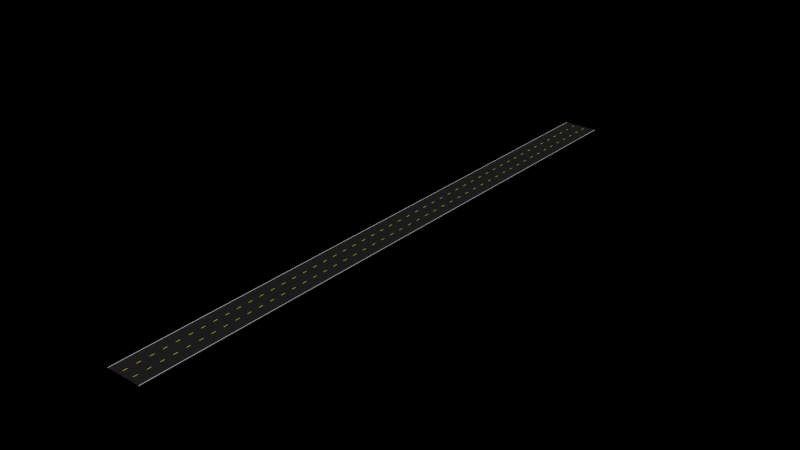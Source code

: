 # Source: Road.blend  (saved by Blender 3.0.42; exported with 4.5.12 LTS)
import bpy
from mathutils import Matrix  # noqa: F401  (used for matrix-valued properties, if any)

bpy.ops.wm.read_factory_settings(use_empty=True)
scene = bpy.context.scene
scene.name = 'Scene'

# ---- materials (node trees are filled in below, after node groups)
mat_material = bpy.data.materials.new('Material')
mat_material_002 = bpy.data.materials.new('Material.002')
mat_material_003 = bpy.data.materials.new('Material.003')

# ---- material node trees
mat_material.use_nodes = True; mat_material.node_tree.nodes.clear()
_N = mat_material.node_tree.nodes; _L = mat_material.node_tree.links
n0 = _N.new('ShaderNodeBsdfPrincipled'); n0.name = 'Principled BSDF'; n0.location = (10, 300)
n0.distribution = 'GGX'
n0.subsurface_method = 'RANDOM_WALK_SKIN'
n0.inputs[0].default_value = (0.01599, 0.01599, 0.01599, 1.0)
n0.inputs[3].default_value = 1.45
n0.inputs[27].default_value = (0.0, 0.0, 0.0, 1.0)
n0.inputs[28].default_value = 1.0
n1 = _N.new('ShaderNodeOutputMaterial'); n1.name = 'Material Output'; n1.location = (300, 300)
_L.new(n0.outputs[0], n1.inputs[0])
n1.is_active_output = True
mat_material_002.use_nodes = True; mat_material_002.node_tree.nodes.clear()
_N = mat_material_002.node_tree.nodes; _L = mat_material_002.node_tree.links
n0 = _N.new('ShaderNodeBsdfPrincipled'); n0.name = 'Principled BSDF'; n0.location = (10, 300)
n0.distribution = 'GGX'
n0.subsurface_method = 'RANDOM_WALK_SKIN'
n0.inputs[3].default_value = 1.45
n0.inputs[27].default_value = (0.0, 0.0, 0.0, 1.0)
n0.inputs[28].default_value = 1.0
n1 = _N.new('ShaderNodeOutputMaterial'); n1.name = 'Material Output'; n1.location = (300, 300)
_L.new(n0.outputs[0], n1.inputs[0])
n1.is_active_output = True
mat_material_003.use_nodes = True; mat_material_003.node_tree.nodes.clear()
_N = mat_material_003.node_tree.nodes; _L = mat_material_003.node_tree.links
n0 = _N.new('ShaderNodeBsdfPrincipled'); n0.name = 'Principled BSDF'; n0.location = (10, 300)
n0.distribution = 'GGX'
n0.subsurface_method = 'RANDOM_WALK_SKIN'
n0.inputs[0].default_value = (0.8, 0.7798, 0.0602, 1.0)
n0.inputs[3].default_value = 1.45
n0.inputs[27].default_value = (0.0, 0.0, 0.0, 1.0)
n0.inputs[28].default_value = 1.0
n1 = _N.new('ShaderNodeOutputMaterial'); n1.name = 'Material Output'; n1.location = (300, 300)
_L.new(n0.outputs[0], n1.inputs[0])
n1.is_active_output = True

# ---- world
world_world = bpy.data.worlds.new('World'); scene.world = world_world
world_world.use_nodes = True; world_world.node_tree.nodes.clear()
_N = world_world.node_tree.nodes; _L = world_world.node_tree.links
n0 = _N.new('ShaderNodeOutputWorld'); n0.name = 'World Output'; n0.location = (300, 300)
n0.width = 120
n1 = _N.new('ShaderNodeBackground'); n1.name = 'Background'; n1.location = (10, 300)
n1.width = 150
n1.inputs[0].default_value = (1.0, 1.0, 1.0, 1.0)
n1.inputs[1].default_value = 0.0
_L.new(n1.outputs[0], n0.inputs[0])
n0.is_active_output = True
world_world.color = (0.05088, 0.05088, 0.05088)
world_world.use_sun_shadow = False
world_world.sun_shadow_jitter_overblur = 0.0
world_world.cycles.sampling_method = 'MANUAL'
world_world.cycles.sample_map_resolution = 256

# ---- meshes
me_cube = bpy.data.meshes.new('Cube')
me_cube.from_pydata([(-4.613, -1.538, -0.04613), (-4.613, -1.538, 0.04613), (-4.613, 1.538, -0.04613), (-4.613, 1.538, 0.04613), (4.613, -1.538, -0.04613), (4.613, -1.538, 0.04613), (4.613, 1.538, -0.04613), (4.613, 1.538, 0.04613), (1.537, 1.538, -0.04613), (-1.538, 1.538, -0.04613), (-1.538, 1.538, 0.04613), (1.537, 1.538, 0.04613), (-1.538, -1.538, -0.04613), (1.537, -1.538, -0.04613), (1.537, -1.538, 0.04613), (-1.538, -1.538, 0.04613), (4.428, 1.538, 0.04613), (4.428, -1.538, -0.04613), (4.428, 1.538, -0.04613), (4.428, -1.538, 0.04613), (4.305, 1.538, -0.04613), (4.305, -1.538, 0.04613), (4.305, 1.538, 0.04613), (4.305, -1.538, -0.04613), (-4.429, 1.538, -0.04613), (-4.429, -1.538, 0.04613), (-4.429, 1.538, 0.04613), (-4.429, -1.538, -0.04613), (-4.304, 1.538, 0.04613), (-4.304, -1.538, -0.04613), (-4.304, 1.538, -0.04613), (-4.304, -1.538, 0.04613), (-1.421, 1.538, -0.04613), (-1.421, 1.538, 0.04613), (-1.421, -1.538, -0.04613), (-1.421, -1.538, 0.04613), (1.414, 1.538, 0.04613), (1.414, -1.538, -0.04613), (1.414, 1.538, -0.04613), (1.414, -1.538, 0.04613), (-4.613, 0.5125, -0.04613), (-4.613, -0.5125, -0.04613), (-4.613, -0.5125, 0.04613), (-4.613, 0.5125, 0.04613), (4.613, -0.5125, -0.04613), (4.613, 0.5125, -0.04613), (4.613, 0.5125, 0.04613), (4.613, -0.5125, 0.04613), (1.537, 0.5125, 0.04613), (1.537, -0.5125, 0.04613), (-1.538, 0.5125, 0.04613), (-1.538, -0.5125, 0.04613), (-1.538, 0.5125, -0.04613), (-1.538, -0.5125, -0.04613), (1.537, 0.5125, -0.04613), (1.537, -0.5125, -0.04613), (4.428, 0.5125, 0.04613), (4.428, -0.5125, 0.04613), (4.428, 0.5125, -0.04613), (4.428, -0.5125, -0.04613), (4.305, 0.5125, -0.04613), (4.305, -0.5125, -0.04613), (4.305, 0.5125, 0.04613), (4.305, -0.5125, 0.04613), (-4.429, 0.5125, -0.04613), (-4.429, -0.5125, -0.04613), (-4.429, 0.5125, 0.04613), (-4.429, -0.5125, 0.04613), (-4.304, 0.5125, 0.04613), (-4.304, -0.5125, 0.04613), (-4.304, 0.5125, -0.04613), (-4.304, -0.5125, -0.04613), (-1.421, 0.5125, -0.04613), (-1.421, -0.5125, -0.04613), (-1.421, 0.5125, 0.04613), (-1.421, -0.5125, 0.04613), (1.414, 0.5125, 0.04613), (1.414, -0.5125, 0.04613), (1.414, 0.5125, -0.04613), (1.414, -0.5125, -0.04613)], [], [(40, 43, 3, 2), (18, 16, 7, 6), (44, 47, 5, 4), (27, 25, 1, 0), (59, 44, 4, 17), (67, 42, 1, 25), (63, 49, 14, 21), (75, 51, 15, 35), (71, 53, 12, 29), (79, 55, 13, 37), (23, 21, 14, 13), (34, 35, 15, 12), (30, 28, 10, 9), (38, 36, 11, 8), (4, 5, 19, 17), (47, 57, 19, 5), (61, 59, 17, 23), (20, 22, 16, 18), (8, 11, 22, 20), (55, 61, 23, 13), (17, 19, 21, 23), (57, 63, 21, 19), (2, 3, 26, 24), (41, 65, 27, 0), (69, 67, 25, 31), (29, 31, 25, 27), (12, 15, 31, 29), (51, 69, 31, 15), (24, 26, 28, 30), (65, 71, 29, 27), (9, 10, 33, 32), (37, 39, 35, 34), (53, 73, 34, 12), (77, 75, 35, 39), (49, 77, 39, 14), (13, 14, 39, 37), (32, 33, 36, 38), (73, 79, 37, 34), (32, 38, 78, 72), (72, 78, 79, 73), (11, 36, 76, 48), (48, 76, 77, 49), (36, 33, 74, 76), (76, 74, 75, 77), (9, 32, 72, 52), (52, 72, 73, 53), (24, 30, 70, 64), (64, 70, 71, 65), (10, 28, 68, 50), (50, 68, 69, 51), (28, 26, 66, 68), (68, 66, 67, 69), (2, 24, 64, 40), (40, 64, 65, 41), (16, 22, 62, 56), (56, 62, 63, 57), (8, 20, 60, 54), (54, 60, 61, 55), (20, 18, 58, 60), (60, 58, 59, 61), (7, 16, 56, 46), (46, 56, 57, 47), (38, 8, 54, 78), (78, 54, 55, 79), (30, 9, 52, 70), (70, 52, 53, 71), (33, 10, 50, 74), (74, 50, 51, 75), (22, 11, 48, 62), (62, 48, 49, 63), (26, 3, 43, 66), (66, 43, 42, 67), (18, 6, 45, 58), (58, 45, 44, 59), (6, 7, 46, 45), (45, 46, 47, 44), (0, 1, 42, 41), (41, 42, 43, 40)])
me_cube.polygons.foreach_set('material_index', [0, 0, 0, 0, 0, 0, 0, 0, 0, 0, 0, 0, 0, 0, 0, 0, 1, 1, 0, 0, 1, 1, 0, 0, 1, 1, 0, 0, 1, 1, 0, 0, 0, 0, 0, 0, 0, 0, 0, 0, 0, 2, 0, 0, 0, 2, 1, 1, 0, 0, 1, 1, 0, 0, 1, 1, 0, 0, 1, 1, 0, 0, 0, 2, 0, 0, 0, 2, 0, 0, 0, 0, 0, 0, 0, 0, 0, 0])
_uv = me_cube.uv_layers.new(name='UVMap')
_uv.uv.foreach_set('vector', [0.375, 0.1667, 0.625, 0.1667, 0.625, 0.25, 0.375, 0.25, 0.375, 0.4583, 0.625, 0.4583, 0.625, 0.5, 0.375, 0.5, 0.375, 0.6667, 0.625, 0.6667, 0.625, 0.75, 0.375, 0.75, 0.375, 0.9583, 0.625, 0.9583, 0.625, 1.0, 0.375, 1.0, 0.3333, 0.6667, 0.375, 0.6667, 0.375, 0.75, 0.3333, 0.75, 0.8333, 0.6667, 0.875, 0.6667, 0.875, 0.75, 0.8333, 0.75, 0.6875, 0.6667, 0.7083, 0.6667, 0.7083, 0.75, 0.6875, 0.75, 0.75, 0.6667, 0.7917, 0.6667, 0.7917, 0.75, 0.75, 0.75, 0.1875, 0.6667, 0.2083, 0.6667, 0.2083, 0.75, 0.1875, 0.75, 0.2708, 0.6667, 0.2917, 0.6667, 0.2917, 0.75, 0.2708, 0.75, 0.375, 0.8125, 0.625, 0.8125, 0.625, 0.8333, 0.375, 0.8333, 0.375, 0.875, 0.625, 0.875, 0.625, 0.9167, 0.375, 0.9167, 0.375, 0.3125, 0.625, 0.3125, 0.625, 0.3333, 0.375, 0.3333, 0.375, 0.3958, 0.625, 0.3958, 0.625, 0.4167, 0.375, 0.4167, 0.375, 0.75, 0.625, 0.75, 0.625, 0.7917, 0.375, 0.7917, 0.625, 0.6667, 0.6667, 0.6667, 0.6667, 0.75, 0.625, 0.75, 0.3125, 0.6667, 0.3333, 0.6667, 0.3333, 0.75, 0.3125, 0.75, 0.375, 0.4375, 0.625, 0.4375, 0.625, 0.4583, 0.375, 0.4583, 0.375, 0.4167, 0.625, 0.4167, 0.625, 0.4375, 0.375, 0.4375, 0.2917, 0.6667, 0.3125, 0.6667, 0.3125, 0.75, 0.2917, 0.75, 0.375, 0.7917, 0.625, 0.7917, 0.625, 0.8125, 0.375, 0.8125, 0.6667, 0.6667, 0.6875, 0.6667, 0.6875, 0.75, 0.6667, 0.75, 0.375, 0.25, 0.625, 0.25, 0.625, 0.2917, 0.375, 0.2917, 0.125, 0.6667, 0.1667, 0.6667, 0.1667, 0.75, 0.125, 0.75, 0.8125, 0.6667, 0.8333, 0.6667, 0.8333, 0.75, 0.8125, 0.75, 0.375, 0.9375, 0.625, 0.9375, 0.625, 0.9583, 0.375, 0.9583, 0.375, 0.9167, 0.625, 0.9167, 0.625, 0.9375, 0.375, 0.9375, 0.7917, 0.6667, 0.8125, 0.6667, 0.8125, 0.75, 0.7917, 0.75, 0.375, 0.2917, 0.625, 0.2917, 0.625, 0.3125, 0.375, 0.3125, 0.1667, 0.6667, 0.1875, 0.6667, 0.1875, 0.75, 0.1667, 0.75, 0.375, 0.3333, 0.625, 0.3333, 0.625, 0.375, 0.375, 0.375, 0.375, 0.8542, 0.625, 0.8542, 0.625, 0.875, 0.375, 0.875, 0.2083, 0.6667, 0.25, 0.6667, 0.25, 0.75, 0.2083, 0.75, 0.7292, 0.6667, 0.75, 0.6667, 0.75, 0.75, 0.7292, 0.75, 0.7083, 0.6667, 0.7292, 0.6667, 0.7292, 0.75, 0.7083, 0.75, 0.375, 0.8333, 0.625, 0.8333, 0.625, 0.8542, 0.375, 0.8542, 0.375, 0.375, 0.625, 0.375, 0.625, 0.3958, 0.375, 0.3958, 0.25, 0.6667, 0.2708, 0.6667, 0.2708, 0.75, 0.25, 0.75, 0.25, 0.5, 0.2708, 0.5, 0.2708, 0.5833, 0.25, 0.5833, 0.25, 0.5833, 0.2708, 0.5833, 0.2708, 0.6667, 0.25, 0.6667, 0.7083, 0.5, 0.7292, 0.5, 0.7292, 0.5833, 0.7083, 0.5833, 0.7083, 0.5833, 0.7292, 0.5833, 0.7292, 0.6667, 0.7083, 0.6667, 0.7292, 0.5, 0.75, 0.5, 0.75, 0.5833, 0.7292, 0.5833, 0.7292, 0.5833, 0.75, 0.5833, 0.75, 0.6667, 0.7292, 0.6667, 0.2083, 0.5, 0.25, 0.5, 0.25, 0.5833, 0.2083, 0.5833, 0.2083, 0.5833, 0.25, 0.5833, 0.25, 0.6667, 0.2083, 0.6667, 0.1667, 0.5, 0.1875, 0.5, 0.1875, 0.5833, 0.1667, 0.5833, 0.1667, 0.5833, 0.1875, 0.5833, 0.1875, 0.6667, 0.1667, 0.6667, 0.7917, 0.5, 0.8125, 0.5, 0.8125, 0.5833, 0.7917, 0.5833, 0.7917, 0.5833, 0.8125, 0.5833, 0.8125, 0.6667, 0.7917, 0.6667, 0.8125, 0.5, 0.8333, 0.5, 0.8333, 0.5833, 0.8125, 0.5833, 0.8125, 0.5833, 0.8333, 0.5833, 0.8333, 0.6667, 0.8125, 0.6667, 0.125, 0.5, 0.1667, 0.5, 0.1667, 0.5833, 0.125, 0.5833, 0.125, 0.5833, 0.1667, 0.5833, 0.1667, 0.6667, 0.125, 0.6667, 0.6667, 0.5, 0.6875, 0.5, 0.6875, 0.5833, 0.6667, 0.5833, 0.6667, 0.5833, 0.6875, 0.5833, 0.6875, 0.6667, 0.6667, 0.6667, 0.2917, 0.5, 0.3125, 0.5, 0.3125, 0.5833, 0.2917, 0.5833, 0.2917, 0.5833, 0.3125, 0.5833, 0.3125, 0.6667, 0.2917, 0.6667, 0.3125, 0.5, 0.3333, 0.5, 0.3333, 0.5833, 0.3125, 0.5833, 0.3125, 0.5833, 0.3333, 0.5833, 0.3333, 0.6667, 0.3125, 0.6667, 0.625, 0.5, 0.6667, 0.5, 0.6667, 0.5833, 0.625, 0.5833, 0.625, 0.5833, 0.6667, 0.5833, 0.6667, 0.6667, 0.625, 0.6667, 0.2708, 0.5, 0.2917, 0.5, 0.2917, 0.5833, 0.2708, 0.5833, 0.2708, 0.5833, 0.2917, 0.5833, 0.2917, 0.6667, 0.2708, 0.6667, 0.1875, 0.5, 0.2083, 0.5, 0.2083, 0.5833, 0.1875, 0.5833, 0.1875, 0.5833, 0.2083, 0.5833, 0.2083, 0.6667, 0.1875, 0.6667, 0.75, 0.5, 0.7917, 0.5, 0.7917, 0.5833, 0.75, 0.5833, 0.75, 0.5833, 0.7917, 0.5833, 0.7917, 0.6667, 0.75, 0.6667, 0.6875, 0.5, 0.7083, 0.5, 0.7083, 0.5833, 0.6875, 0.5833, 0.6875, 0.5833, 0.7083, 0.5833, 0.7083, 0.6667, 0.6875, 0.6667, 0.8333, 0.5, 0.875, 0.5, 0.875, 0.5833, 0.8333, 0.5833, 0.8333, 0.5833, 0.875, 0.5833, 0.875, 0.6667, 0.8333, 0.6667, 0.3333, 0.5, 0.375, 0.5, 0.375, 0.5833, 0.3333, 0.5833, 0.3333, 0.5833, 0.375, 0.5833, 0.375, 0.6667, 0.3333, 0.6667, 0.375, 0.5, 0.625, 0.5, 0.625, 0.5833, 0.375, 0.5833, 0.375, 0.5833, 0.625, 0.5833, 0.625, 0.6667, 0.375, 0.6667, 0.375, 0.0, 0.625, 0.0, 0.625, 0.08333, 0.375, 0.08333, 0.375, 0.08333, 0.625, 0.08333, 0.625, 0.1667, 0.375, 0.1667])
me_cube.materials.append(mat_material)
me_cube.materials.append(mat_material_002)
me_cube.materials.append(mat_material_003)
me_cube.use_remesh_fix_poles = True
me_cube.use_remesh_preserve_attributes = False
me_cube.update()

# ---- objects
ob_cube = bpy.data.objects.new('Cube', me_cube)

# ---- transforms, parenting, visibility, modifiers, constraints
ob_cube.location = (0.0, 0.0, 0.0)
ob_cube.rotation_euler = (0.0, -0.0, 3.142)
_m = ob_cube.modifiers.new('Array', 'ARRAY')
_m.count = 50
_m.relative_offset_displace = (0.0, 1.0, 0.0)

# ---- collection membership
scene.collection.objects.link(ob_cube)

# ---- scene / render settings (as saved in the file)
scene.frame_start = 1; scene.frame_end = 1; scene.frame_set(1)
scene.render.engine = 'CYCLES'
scene.render.image_settings.color_mode = 'RGB'
scene.render.image_settings.compression = 90
scene.render.dither_intensity = 0.0
scene.render.bake_margin = 2
scene.cycles.use_denoising = False
scene.cycles.samples = 200
scene.cycles.sampling_pattern = 'TABULATED_SOBOL'
scene.cycles.light_sampling_threshold = 0.0
scene.cycles.use_adaptive_sampling = False
scene.cycles.use_light_tree = False
scene.cycles.blur_glossy = 0.0
scene.cycles.volume_bounces = 1
scene.cycles.pixel_filter_type = 'GAUSSIAN'
scene.cycles.sample_clamp_direct = 5.0
scene.cycles.sample_clamp_indirect = 5.0
scene.view_settings.view_transform = 'Standard'
bpy.context.view_layer.update()

# ---- added for rendering (the .blend has no active camera and no usable light): camera, sun
cam_auto = bpy.data.cameras.new('AutoCamera')
cam_auto.lens = 50.0
cam_auto.sensor_width = 36.0
cam_auto.clip_end = 2501.23
ob_auto_camera = bpy.data.objects.new('AutoCamera', cam_auto)
scene.collection.objects.link(ob_auto_camera)
ob_auto_camera.location = (142.521, -246.369, 114.017)
ob_auto_camera.rotation_euler = (1.09748, -7.21219e-08, 0.694738)
scene.camera = ob_auto_camera
light_auto_sun = bpy.data.lights.new('AutoSun', 'SUN')
light_auto_sun.energy = 3.0
light_auto_sun.angle = 0.0523599
ob_auto_sun = bpy.data.objects.new('AutoSun', light_auto_sun)
scene.collection.objects.link(ob_auto_sun)
ob_auto_sun.rotation_euler = (0.872665, 0.174533, 0.523599)
bpy.context.view_layer.update()
